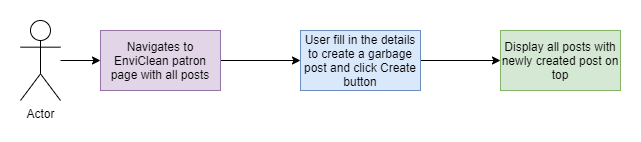

The diagram above was exported from draw.io. Its source (the exported page's mxGraphModel, read from the mxfile embedded in the PNG):
<mxGraphModel dx="1038" dy="579" grid="1" gridSize="10" guides="1" tooltips="1" connect="1" arrows="1" fold="1" page="1" pageScale="1" pageWidth="827" pageHeight="1169" math="0" shadow="0">
  <root>
    <mxCell id="WIyWlLk6GJQsqaUBKTNV-0" />
    <mxCell id="WIyWlLk6GJQsqaUBKTNV-1" parent="WIyWlLk6GJQsqaUBKTNV-0" />
    <mxCell id="LvFgiEFiMPPIsPBA5pWv-0" value="" style="edgeStyle=orthogonalEdgeStyle;rounded=0;orthogonalLoop=1;jettySize=auto;html=1;" edge="1" parent="WIyWlLk6GJQsqaUBKTNV-1" source="LvFgiEFiMPPIsPBA5pWv-1" target="LvFgiEFiMPPIsPBA5pWv-3">
      <mxGeometry relative="1" as="geometry" />
    </mxCell>
    <mxCell id="LvFgiEFiMPPIsPBA5pWv-1" value="Actor" style="shape=umlActor;verticalLabelPosition=bottom;verticalAlign=top;html=1;outlineConnect=0;" vertex="1" parent="WIyWlLk6GJQsqaUBKTNV-1">
      <mxGeometry x="80" y="120" width="40" height="80" as="geometry" />
    </mxCell>
    <mxCell id="LvFgiEFiMPPIsPBA5pWv-2" value="" style="edgeStyle=orthogonalEdgeStyle;rounded=0;orthogonalLoop=1;jettySize=auto;html=1;" edge="1" parent="WIyWlLk6GJQsqaUBKTNV-1" source="LvFgiEFiMPPIsPBA5pWv-3" target="LvFgiEFiMPPIsPBA5pWv-5">
      <mxGeometry relative="1" as="geometry" />
    </mxCell>
    <mxCell id="LvFgiEFiMPPIsPBA5pWv-3" value="Navigates to EnviClean patron page with all posts" style="rounded=0;whiteSpace=wrap;html=1;fillColor=#e1d5e7;strokeColor=#9673a6;" vertex="1" parent="WIyWlLk6GJQsqaUBKTNV-1">
      <mxGeometry x="160" y="130" width="120" height="60" as="geometry" />
    </mxCell>
    <mxCell id="LvFgiEFiMPPIsPBA5pWv-9" value="" style="edgeStyle=orthogonalEdgeStyle;rounded=0;orthogonalLoop=1;jettySize=auto;html=1;" edge="1" parent="WIyWlLk6GJQsqaUBKTNV-1" source="LvFgiEFiMPPIsPBA5pWv-5" target="LvFgiEFiMPPIsPBA5pWv-8">
      <mxGeometry relative="1" as="geometry" />
    </mxCell>
    <mxCell id="LvFgiEFiMPPIsPBA5pWv-5" value="User fill in the details to create a garbage post and click Create button" style="rounded=0;whiteSpace=wrap;html=1;fillColor=#dae8fc;strokeColor=#6c8ebf;" vertex="1" parent="WIyWlLk6GJQsqaUBKTNV-1">
      <mxGeometry x="360" y="130" width="120" height="60" as="geometry" />
    </mxCell>
    <mxCell id="LvFgiEFiMPPIsPBA5pWv-8" value="Display all posts with newly created post on top" style="rounded=0;whiteSpace=wrap;html=1;fillColor=#d5e8d4;strokeColor=#82b366;" vertex="1" parent="WIyWlLk6GJQsqaUBKTNV-1">
      <mxGeometry x="560" y="130" width="120" height="60" as="geometry" />
    </mxCell>
  </root>
</mxGraphModel>